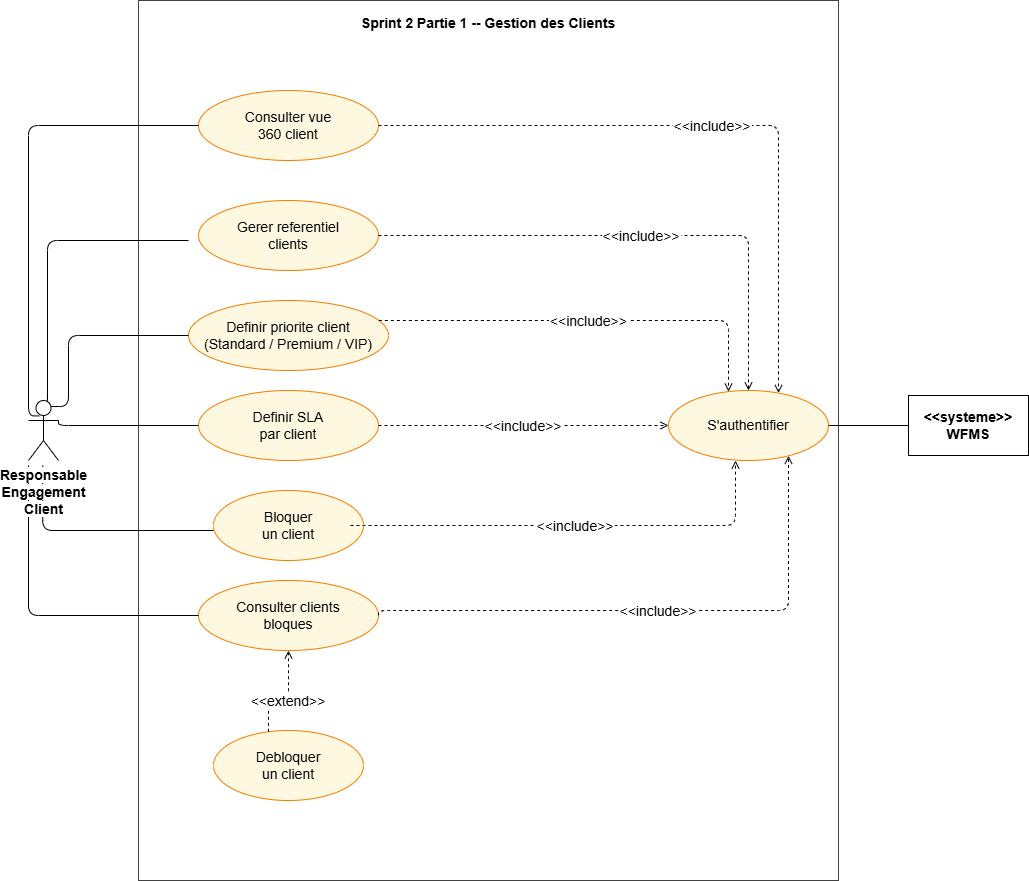

The diagram above was exported from draw.io. Its source (the exported page's mxGraphModel, read from the mxfile embedded in the PNG):
<mxGraphModel dx="1028" dy="611" grid="1" gridSize="10" guides="1" tooltips="1" connect="1" arrows="1" fold="1" page="1" pageScale="1" pageWidth="1169" pageHeight="827" math="0" shadow="0">
  <root>
    <mxCell id="0" />
    <mxCell id="1" parent="0" />
    <mxCell id="boundary" parent="1" style="shape=rectangle;whiteSpace=wrap;fillColor=#ffffff;strokeColor=#424242;fontStyle=1;fontSize=14;verticalAlign=top;align=center;spacingTop=8;" value="Sprint 2 Partie 1 -- Gestion des Clients" vertex="1">
      <mxGeometry height="880" width="700" x="180" y="30" as="geometry" />
    </mxCell>
    <mxCell id="WFMS" parent="1" style="shape=rectangle;whiteSpace=wrap;fillColor=#ffffff;strokeColor=#000000;fontStyle=1;fontSize=14;align=center;" value="&lt;&lt;systeme&gt;&gt;&#10;WFMS" vertex="1">
      <mxGeometry height="60" width="120" x="950" y="425" as="geometry" />
    </mxCell>
    <mxCell id="UC07" parent="1" style="ellipse;whiteSpace=wrap;fillColor=#FFF8E1;strokeColor=#F57C00;fontColor=#000000;fontSize=14;align=center;" value="Consulter vue&#10;360 client" vertex="1">
      <mxGeometry height="70" width="180" x="240" y="120" as="geometry" />
    </mxCell>
    <mxCell id="UC08" parent="1" style="ellipse;whiteSpace=wrap;fillColor=#FFF8E1;strokeColor=#F57C00;fontColor=#000000;fontSize=14;align=center;" value="Gerer referentiel&#10;clients" vertex="1">
      <mxGeometry height="70" width="180" x="240" y="230" as="geometry" />
    </mxCell>
    <mxCell id="UC05" parent="1" style="ellipse;whiteSpace=wrap;fillColor=#FFF8E1;strokeColor=#F57C00;fontColor=#000000;fontSize=14;align=center;" value="Definir priorite client&#10;(Standard / Premium / VIP)" vertex="1">
      <mxGeometry height="70" width="200" x="230" y="330" as="geometry" />
    </mxCell>
    <mxCell id="UC06" parent="1" style="ellipse;whiteSpace=wrap;fillColor=#FFF8E1;strokeColor=#F57C00;fontColor=#000000;fontSize=14;align=center;" value="Definir SLA&#10;par client" vertex="1">
      <mxGeometry height="70" width="180" x="240" y="420" as="geometry" />
    </mxCell>
    <mxCell id="UC02" parent="1" style="ellipse;whiteSpace=wrap;fillColor=#FFF8E1;strokeColor=#F57C00;fontColor=#000000;fontSize=14;align=center;" value="Consulter clients&#10;bloques" vertex="1">
      <mxGeometry height="70" width="180" x="240" y="610" as="geometry" />
    </mxCell>
    <mxCell id="UC01" parent="1" style="ellipse;whiteSpace=wrap;fillColor=#FFF8E1;strokeColor=#F57C00;fontColor=#000000;fontSize=14;align=center;" value="S'authentifier" vertex="1">
      <mxGeometry height="70" width="160" x="710" y="420" as="geometry" />
    </mxCell>
    <mxCell id="UC03" parent="1" style="ellipse;whiteSpace=wrap;fillColor=#FFF8E1;strokeColor=#F57C00;fontColor=#000000;fontSize=14;align=center;" value="Bloquer&#10;un client" vertex="1">
      <mxGeometry height="70" width="150" x="255" y="520" as="geometry" />
    </mxCell>
    <mxCell id="UC04" parent="1" style="ellipse;whiteSpace=wrap;fillColor=#FFF8E1;strokeColor=#F57C00;fontColor=#000000;fontSize=14;align=center;" value="Debloquer&#10;un client" vertex="1">
      <mxGeometry height="70" width="150" x="255" y="760" as="geometry" />
    </mxCell>
    <mxCell id="a1" edge="1" parent="1" source="NgZXrASDws2nrvXV7vlr-28" style="edgeStyle=orthogonalEdgeStyle;endArrow=none;exitX=0.36;exitY=0.257;exitDx=0;exitDy=0;exitPerimeter=0;fontSize=14;" target="UC07">
      <mxGeometry relative="1" as="geometry">
        <Array as="points">
          <mxPoint x="70" y="445" />
          <mxPoint x="70" y="155" />
        </Array>
        <mxPoint x="70" y="425" as="sourcePoint" />
      </mxGeometry>
    </mxCell>
    <mxCell id="a2" edge="1" parent="1" source="NgZXrASDws2nrvXV7vlr-28" style="edgeStyle=orthogonalEdgeStyle;endArrow=none;exitX=0.75;exitY=0.1;exitDx=0;exitDy=0;exitPerimeter=0;fontSize=14;">
      <mxGeometry relative="1" as="geometry">
        <Array as="points">
          <mxPoint x="89" y="436" />
          <mxPoint x="89" y="270" />
        </Array>
        <mxPoint x="89.08" y="425" as="sourcePoint" />
        <mxPoint x="230.00310132502918" y="270" as="targetPoint" />
      </mxGeometry>
    </mxCell>
    <mxCell id="a3" edge="1" parent="1" source="NgZXrASDws2nrvXV7vlr-28" style="edgeStyle=orthogonalEdgeStyle;endArrow=none;exitX=0.75;exitY=0.1;exitDx=0;exitDy=0;exitPerimeter=0;fontSize=14;" target="UC05">
      <mxGeometry relative="1" as="geometry">
        <Array as="points">
          <mxPoint x="110" y="436" />
          <mxPoint x="110" y="365" />
        </Array>
        <mxPoint x="110" y="425" as="sourcePoint" />
      </mxGeometry>
    </mxCell>
    <mxCell id="a4" edge="1" parent="1" source="NgZXrASDws2nrvXV7vlr-28" style="edgeStyle=orthogonalEdgeStyle;endArrow=none;exitX=1;exitY=0.3333333333333333;exitDx=0;exitDy=0;exitPerimeter=0;fontSize=14;" target="UC06">
      <mxGeometry relative="1" as="geometry">
        <Array as="points">
          <mxPoint x="100" y="455" />
        </Array>
        <mxPoint x="110" y="450" as="sourcePoint" />
      </mxGeometry>
    </mxCell>
    <mxCell id="a5" edge="1" parent="1" style="edgeStyle=orthogonalEdgeStyle;endArrow=none;fontSize=14;" target="UC02">
      <mxGeometry relative="1" as="geometry">
        <Array as="points">
          <mxPoint x="70" y="645" />
        </Array>
        <mxPoint x="70" y="495" as="sourcePoint" />
      </mxGeometry>
    </mxCell>
    <mxCell id="a6" edge="1" parent="1" style="edgeStyle=orthogonalEdgeStyle;endArrow=none;fontSize=14;">
      <mxGeometry relative="1" as="geometry">
        <Array as="points">
          <mxPoint x="84.23" y="560" />
        </Array>
        <mxPoint x="84.23" y="495" as="sourcePoint" />
        <mxPoint x="254.99925110419096" y="560" as="targetPoint" />
      </mxGeometry>
    </mxCell>
    <mxCell id="a8" edge="1" parent="1" source="UC01" style="edgeStyle=orthogonalEdgeStyle;endArrow=none;fontSize=14;" target="WFMS">
      <mxGeometry relative="1" as="geometry" />
    </mxCell>
    <mxCell id="inc1" edge="1" parent="1" source="UC07" style="edgeStyle=orthogonalEdgeStyle;dashed=1;endArrow=open;endFill=0;startArrow=none;fontSize=14;align=center;fontColor=#000000;" target="UC01" value="&lt;&lt;include&gt;&gt;">
      <mxGeometry relative="1" as="geometry">
        <Array as="points">
          <mxPoint x="820" y="155" />
        </Array>
      </mxGeometry>
    </mxCell>
    <mxCell id="inc2" edge="1" parent="1" source="UC08" style="edgeStyle=orthogonalEdgeStyle;dashed=1;endArrow=open;endFill=0;startArrow=none;fontSize=14;align=center;fontColor=#000000;" target="UC01" value="&lt;&lt;include&gt;&gt;">
      <mxGeometry relative="1" as="geometry" />
    </mxCell>
    <mxCell id="inc3" edge="1" parent="1" source="UC05" style="edgeStyle=orthogonalEdgeStyle;dashed=1;endArrow=open;endFill=0;startArrow=none;fontSize=14;align=center;fontColor=#000000;" target="UC01" value="&lt;&lt;include&gt;&gt;">
      <mxGeometry relative="1" as="geometry">
        <Array as="points">
          <mxPoint x="770" y="350" />
        </Array>
      </mxGeometry>
    </mxCell>
    <mxCell id="inc4" edge="1" parent="1" source="UC06" style="edgeStyle=orthogonalEdgeStyle;dashed=1;endArrow=open;endFill=0;startArrow=none;fontSize=14;align=center;fontColor=#000000;" target="UC01" value="&lt;&lt;include&gt;&gt;">
      <mxGeometry relative="1" as="geometry" />
    </mxCell>
    <mxCell id="inc5" edge="1" parent="1" source="UC02" style="edgeStyle=orthogonalEdgeStyle;dashed=1;endArrow=open;endFill=0;startArrow=none;fontSize=14;align=center;fontColor=#000000;exitX=1;exitY=0.5;exitDx=0;exitDy=0;" target="UC01" value="&lt;&lt;include&gt;&gt;">
      <mxGeometry relative="1" as="geometry">
        <Array as="points">
          <mxPoint x="420" y="640" />
          <mxPoint x="830" y="640" />
        </Array>
        <mxPoint x="430" y="625" as="sourcePoint" />
        <mxPoint x="830" y="424.72548595772287" as="targetPoint" />
      </mxGeometry>
    </mxCell>
    <mxCell id="ext2" edge="1" parent="1" source="UC04" style="edgeStyle=orthogonalEdgeStyle;dashed=1;endArrow=open;endFill=0;startArrow=none;fontSize=14;align=center;fontColor=#000000;" target="UC02" value="&lt;&lt;extend&gt;&gt;">
      <mxGeometry relative="1" as="geometry">
        <Array as="points">
          <mxPoint x="310" y="730" />
          <mxPoint x="330" y="730" />
        </Array>
      </mxGeometry>
    </mxCell>
    <mxCell id="NgZXrASDws2nrvXV7vlr-11" edge="1" parent="1" style="edgeStyle=orthogonalEdgeStyle;dashed=1;endArrow=open;endFill=0;startArrow=none;fontSize=14;align=center;fontColor=#000000;" value="&lt;&lt;include&gt;&gt;">
      <mxGeometry relative="1" as="geometry">
        <mxPoint x="392" y="555" as="sourcePoint" />
        <mxPoint x="777" y="490" as="targetPoint" />
      </mxGeometry>
    </mxCell>
    <mxCell id="NgZXrASDws2nrvXV7vlr-28" parent="1" style="shape=umlActor;verticalLabelPosition=bottom;verticalAlign=top;html=1;fontSize=14;" value="&lt;span style=&quot;font-weight: 700; background-color: rgb(255, 255, 255);&quot;&gt;Responsable&lt;/span&gt;&lt;br style=&quot;padding: 0px; margin: 0px; font-weight: 700;&quot;&gt;&lt;span style=&quot;font-weight: 700; background-color: rgb(255, 255, 255);&quot;&gt;Engagement&lt;/span&gt;&lt;br style=&quot;padding: 0px; margin: 0px; font-weight: 700;&quot;&gt;&lt;span style=&quot;font-weight: 700; background-color: rgb(255, 255, 255);&quot;&gt;Client&lt;/span&gt;&lt;div&gt;&lt;span style=&quot;font-weight: 700; background-color: rgb(255, 255, 255);&quot;&gt;&lt;br&gt;&lt;/span&gt;&lt;/div&gt;" vertex="1">
      <mxGeometry height="60" width="30" x="70" y="430" as="geometry" />
    </mxCell>
  </root>
</mxGraphModel>